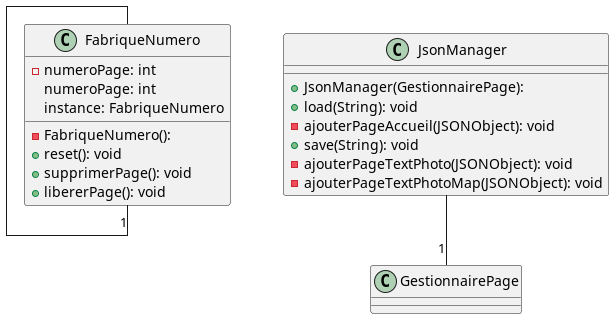

The diagram above was rendered by PlantUML. Its source (embedded in the PNG):
@startuml

top to bottom direction
skinparam linetype ortho


class FabriqueNumero {
  - FabriqueNumero():
  - numeroPage: int
  + reset(): void
  + supprimerPage(): void
  + libererPage(): void
   numeroPage: int
   instance: FabriqueNumero
}
FabriqueNumero -- "1" FabriqueNumero

class JsonManager {
  + JsonManager(GestionnairePage):
  + load(String): void
  - ajouterPageAccueil(JSONObject): void
  + save(String): void
  - ajouterPageTextPhoto(JSONObject): void
  - ajouterPageTextPhotoMap(JSONObject): void
}
JsonManager -- "1" GestionnairePage

@enduml